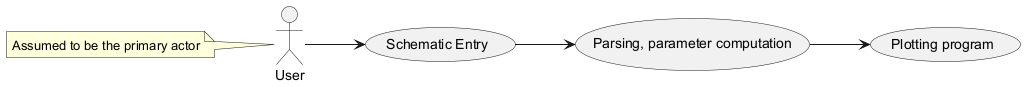

The diagram above was rendered by PlantUML. Its source (embedded in the PNG):
@startuml
left to right direction
actor User
usecase "Schematic Entry" as SE
usecase "Parsing, parameter computation" as PPC
usecase "Plotting program" as PP
User --> SE
SE --> PPC
PPC --> PP
note left of User: Assumed to be the primary actor
@enduml